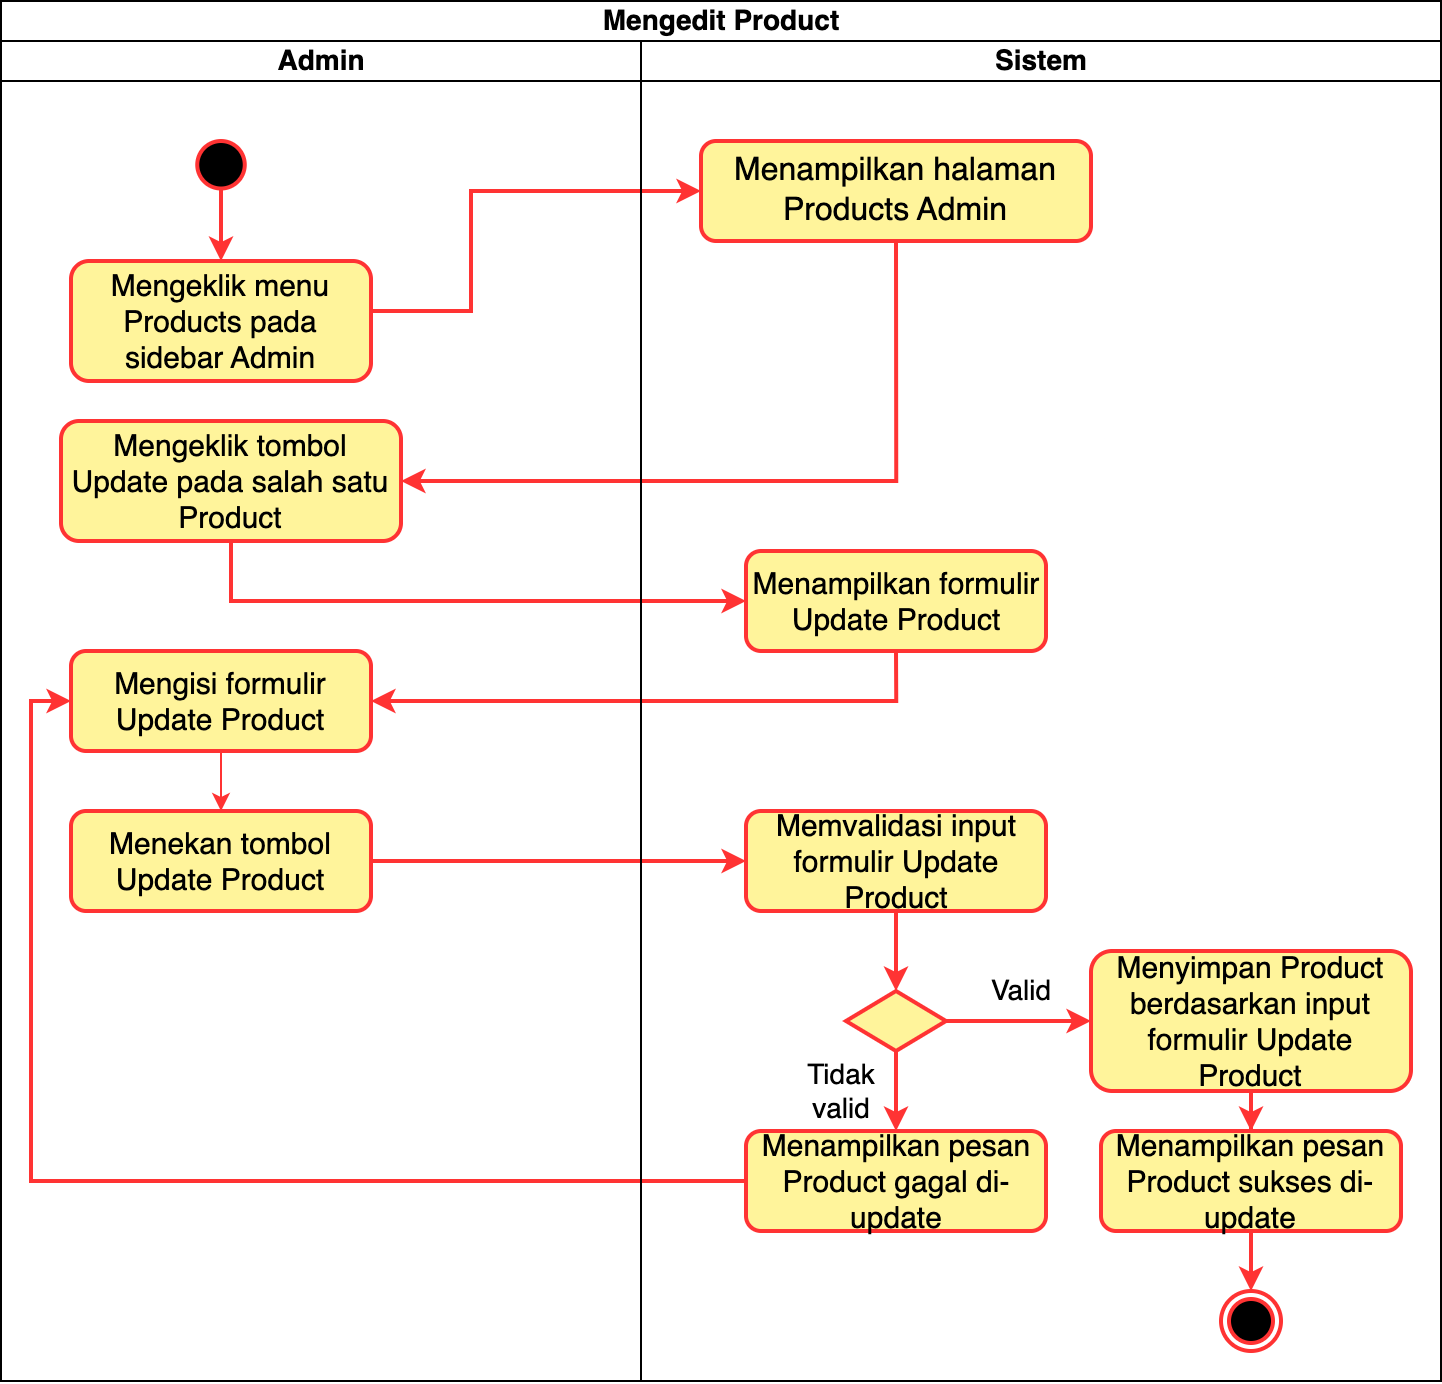

The diagram above was exported from draw.io. Its source (the exported page's mxGraphModel, read from the mxfile embedded in the PNG):
<mxGraphModel dx="466" dy="669" grid="1" gridSize="10" guides="1" tooltips="1" connect="1" arrows="1" fold="1" page="1" pageScale="1" pageWidth="850" pageHeight="1100" math="0" shadow="0">
  <root>
    <mxCell id="0" />
    <mxCell id="1" parent="0" />
    <mxCell id="2" value="Mengedit Product" style="swimlane;childLayout=stackLayout;resizeParent=1;resizeParentMax=0;startSize=20;html=1;fontSize=14;" vertex="1" parent="1">
      <mxGeometry x="6090" y="1060" width="720" height="690" as="geometry" />
    </mxCell>
    <mxCell id="3" value="Admin" style="swimlane;startSize=20;html=1;fontSize=14;" vertex="1" parent="2">
      <mxGeometry y="20" width="320" height="670" as="geometry" />
    </mxCell>
    <mxCell id="4" style="edgeStyle=orthogonalEdgeStyle;rounded=0;orthogonalLoop=1;jettySize=auto;html=1;entryX=1;entryY=0.5;entryDx=0;entryDy=0;" edge="1" parent="3">
      <mxGeometry relative="1" as="geometry">
        <mxPoint x="325" y="400" as="sourcePoint" />
      </mxGeometry>
    </mxCell>
    <mxCell id="5" value="" style="edgeStyle=orthogonalEdgeStyle;rounded=0;orthogonalLoop=1;jettySize=auto;html=1;strokeColor=#FF3333;strokeWidth=2;" edge="1" parent="3" source="6" target="7">
      <mxGeometry relative="1" as="geometry" />
    </mxCell>
    <mxCell id="6" value="" style="ellipse;whiteSpace=wrap;html=1;aspect=fixed;strokeColor=#FF3333;fillColor=#000000;strokeWidth=2;" vertex="1" parent="3">
      <mxGeometry x="98.1200000000001" y="50" width="23.75" height="23.75" as="geometry" />
    </mxCell>
    <mxCell id="7" value="Mengeklik menu Products pada sidebar Admin" style="rounded=1;whiteSpace=wrap;html=1;fontSize=15;fillColor=#FFF49B;strokeColor=#FF3333;strokeWidth=2;" vertex="1" parent="3">
      <mxGeometry x="35" y="110" width="150" height="60" as="geometry" />
    </mxCell>
    <mxCell id="8" value="Mengeklik tombol &lt;br&gt;Update pada salah satu Product" style="rounded=1;whiteSpace=wrap;html=1;fontSize=15;fillColor=#FFF49B;strokeColor=#FF3333;strokeWidth=2;" vertex="1" parent="3">
      <mxGeometry x="30" y="190" width="170" height="60" as="geometry" />
    </mxCell>
    <mxCell id="9" value="" style="edgeStyle=orthogonalEdgeStyle;rounded=0;orthogonalLoop=1;jettySize=auto;html=1;strokeColor=#FF3333;" edge="1" parent="3" source="10" target="11">
      <mxGeometry relative="1" as="geometry" />
    </mxCell>
    <mxCell id="10" value="Mengisi formulir&lt;br&gt;Update Product" style="rounded=1;whiteSpace=wrap;html=1;fontSize=15;fillColor=#FFF49B;strokeColor=#FF3333;strokeWidth=2;" vertex="1" parent="3">
      <mxGeometry x="35" y="305" width="150" height="50" as="geometry" />
    </mxCell>
    <mxCell id="11" value="Menekan tombol Update Product" style="rounded=1;whiteSpace=wrap;html=1;fontSize=15;fillColor=#FFF49B;strokeColor=#FF3333;strokeWidth=2;" vertex="1" parent="3">
      <mxGeometry x="35" y="385" width="150" height="50" as="geometry" />
    </mxCell>
    <mxCell id="12" style="edgeStyle=orthogonalEdgeStyle;rounded=0;orthogonalLoop=1;jettySize=auto;html=1;entryX=0;entryY=0.5;entryDx=0;entryDy=0;strokeColor=#FF3333;strokeWidth=2;" edge="1" parent="2" source="7" target="20">
      <mxGeometry relative="1" as="geometry">
        <Array as="points">
          <mxPoint x="235" y="155" />
          <mxPoint x="235" y="95" />
        </Array>
      </mxGeometry>
    </mxCell>
    <mxCell id="13" style="edgeStyle=orthogonalEdgeStyle;rounded=0;orthogonalLoop=1;jettySize=auto;html=1;entryX=1;entryY=0.5;entryDx=0;entryDy=0;exitX=0.5;exitY=1;exitDx=0;exitDy=0;strokeColor=#FF3333;strokeWidth=2;" edge="1" parent="2" source="20" target="8">
      <mxGeometry relative="1" as="geometry" />
    </mxCell>
    <mxCell id="14" style="edgeStyle=orthogonalEdgeStyle;rounded=0;orthogonalLoop=1;jettySize=auto;html=1;entryX=0;entryY=0.5;entryDx=0;entryDy=0;exitX=0.5;exitY=1;exitDx=0;exitDy=0;strokeColor=#FF3333;strokeWidth=2;" edge="1" parent="2" source="8" target="22">
      <mxGeometry relative="1" as="geometry" />
    </mxCell>
    <mxCell id="15" style="edgeStyle=orthogonalEdgeStyle;rounded=0;orthogonalLoop=1;jettySize=auto;html=1;entryX=1;entryY=0.5;entryDx=0;entryDy=0;exitX=0.5;exitY=1;exitDx=0;exitDy=0;strokeColor=#FF3333;strokeWidth=2;" edge="1" parent="2" source="22" target="10">
      <mxGeometry relative="1" as="geometry" />
    </mxCell>
    <mxCell id="16" style="edgeStyle=orthogonalEdgeStyle;rounded=0;orthogonalLoop=1;jettySize=auto;html=1;entryX=0;entryY=0.5;entryDx=0;entryDy=0;strokeColor=#FF3333;strokeWidth=2;" edge="1" parent="2" source="11" target="24">
      <mxGeometry relative="1" as="geometry" />
    </mxCell>
    <mxCell id="17" style="edgeStyle=orthogonalEdgeStyle;rounded=0;orthogonalLoop=1;jettySize=auto;html=1;entryX=0;entryY=0.5;entryDx=0;entryDy=0;strokeColor=#FF3333;strokeWidth=2;" edge="1" parent="2" source="30" target="10">
      <mxGeometry relative="1" as="geometry" />
    </mxCell>
    <mxCell id="18" value="Sistem" style="swimlane;startSize=20;html=1;fontSize=14;" vertex="1" parent="2">
      <mxGeometry x="320" y="20" width="400" height="670" as="geometry" />
    </mxCell>
    <mxCell id="19" value="" style="ellipse;html=1;shape=endState;fillColor=#000000;strokeColor=#FF3333;strokeWidth=2;" vertex="1" parent="18">
      <mxGeometry x="290" y="625" width="30" height="30" as="geometry" />
    </mxCell>
    <mxCell id="20" value="Menampilkan halaman Products Admin" style="rounded=1;whiteSpace=wrap;html=1;fontSize=16;fillColor=#FFF49B;strokeColor=#FF3333;strokeWidth=2;" vertex="1" parent="18">
      <mxGeometry x="30" y="50" width="195" height="50" as="geometry" />
    </mxCell>
    <mxCell id="21" style="edgeStyle=orthogonalEdgeStyle;rounded=0;orthogonalLoop=1;jettySize=auto;html=1;" edge="1" parent="18">
      <mxGeometry relative="1" as="geometry">
        <Array as="points">
          <mxPoint x="215" y="170" />
          <mxPoint x="270" y="170" />
        </Array>
        <mxPoint x="270.0526315789484" y="200" as="targetPoint" />
      </mxGeometry>
    </mxCell>
    <mxCell id="22" value="Menampilkan formulir Update Product" style="rounded=1;whiteSpace=wrap;html=1;fontSize=15;fillColor=#FFF49B;strokeColor=#FF3333;strokeWidth=2;" vertex="1" parent="18">
      <mxGeometry x="52.5" y="255" width="150" height="50" as="geometry" />
    </mxCell>
    <mxCell id="23" style="edgeStyle=orthogonalEdgeStyle;rounded=0;orthogonalLoop=1;jettySize=auto;html=1;entryX=0.5;entryY=0;entryDx=0;entryDy=0;strokeColor=#FF3333;strokeWidth=2;" edge="1" parent="18" source="24" target="27">
      <mxGeometry relative="1" as="geometry" />
    </mxCell>
    <mxCell id="24" value="Memvalidasi input formulir Update Product" style="rounded=1;whiteSpace=wrap;html=1;fontSize=15;fillColor=#FFF49B;strokeColor=#FF3333;strokeWidth=2;" vertex="1" parent="18">
      <mxGeometry x="52.5" y="385" width="150" height="50" as="geometry" />
    </mxCell>
    <mxCell id="25" value="Valid" style="edgeStyle=orthogonalEdgeStyle;rounded=0;orthogonalLoop=1;jettySize=auto;html=1;fontSize=14;strokeColor=#FF3333;strokeWidth=2;" edge="1" parent="18" source="27" target="29">
      <mxGeometry x="0.0345" y="15" relative="1" as="geometry">
        <mxPoint as="offset" />
      </mxGeometry>
    </mxCell>
    <mxCell id="26" value="Tidak &lt;br style=&quot;font-size: 14px;&quot;&gt;valid" style="edgeStyle=orthogonalEdgeStyle;rounded=0;orthogonalLoop=1;jettySize=auto;html=1;fontSize=14;strokeColor=#FF3333;strokeWidth=2;" edge="1" parent="18" source="27" target="30">
      <mxGeometry y="-28" relative="1" as="geometry">
        <mxPoint as="offset" />
      </mxGeometry>
    </mxCell>
    <mxCell id="27" value="" style="rhombus;whiteSpace=wrap;html=1;fillColor=#FFF49B;strokeColor=#FF3333;strokeWidth=2;" vertex="1" parent="18">
      <mxGeometry x="102.5" y="475" width="50" height="30" as="geometry" />
    </mxCell>
    <mxCell id="28" value="" style="edgeStyle=orthogonalEdgeStyle;rounded=0;orthogonalLoop=1;jettySize=auto;html=1;strokeColor=#FF3333;strokeWidth=2;" edge="1" parent="18" source="29" target="32">
      <mxGeometry relative="1" as="geometry" />
    </mxCell>
    <mxCell id="29" value="Menyimpan Product berdasarkan input formulir Update Product" style="rounded=1;whiteSpace=wrap;html=1;fontSize=15;fillColor=#FFF49B;strokeColor=#FF3333;strokeWidth=2;" vertex="1" parent="18">
      <mxGeometry x="225" y="455" width="160" height="70" as="geometry" />
    </mxCell>
    <mxCell id="30" value="Menampilkan pesan Product gagal di-update" style="rounded=1;whiteSpace=wrap;html=1;fontSize=15;fillColor=#FFF49B;strokeColor=#FF3333;strokeWidth=2;" vertex="1" parent="18">
      <mxGeometry x="52.5" y="545" width="150" height="50" as="geometry" />
    </mxCell>
    <mxCell id="31" value="" style="edgeStyle=orthogonalEdgeStyle;rounded=0;orthogonalLoop=1;jettySize=auto;html=1;strokeColor=#FF3333;strokeWidth=2;" edge="1" parent="18" source="32" target="19">
      <mxGeometry relative="1" as="geometry" />
    </mxCell>
    <mxCell id="32" value="Menampilkan pesan Product sukses di-update" style="rounded=1;whiteSpace=wrap;html=1;fontSize=15;fillColor=#FFF49B;strokeColor=#FF3333;strokeWidth=2;" vertex="1" parent="18">
      <mxGeometry x="230" y="545" width="150" height="50" as="geometry" />
    </mxCell>
  </root>
</mxGraphModel>